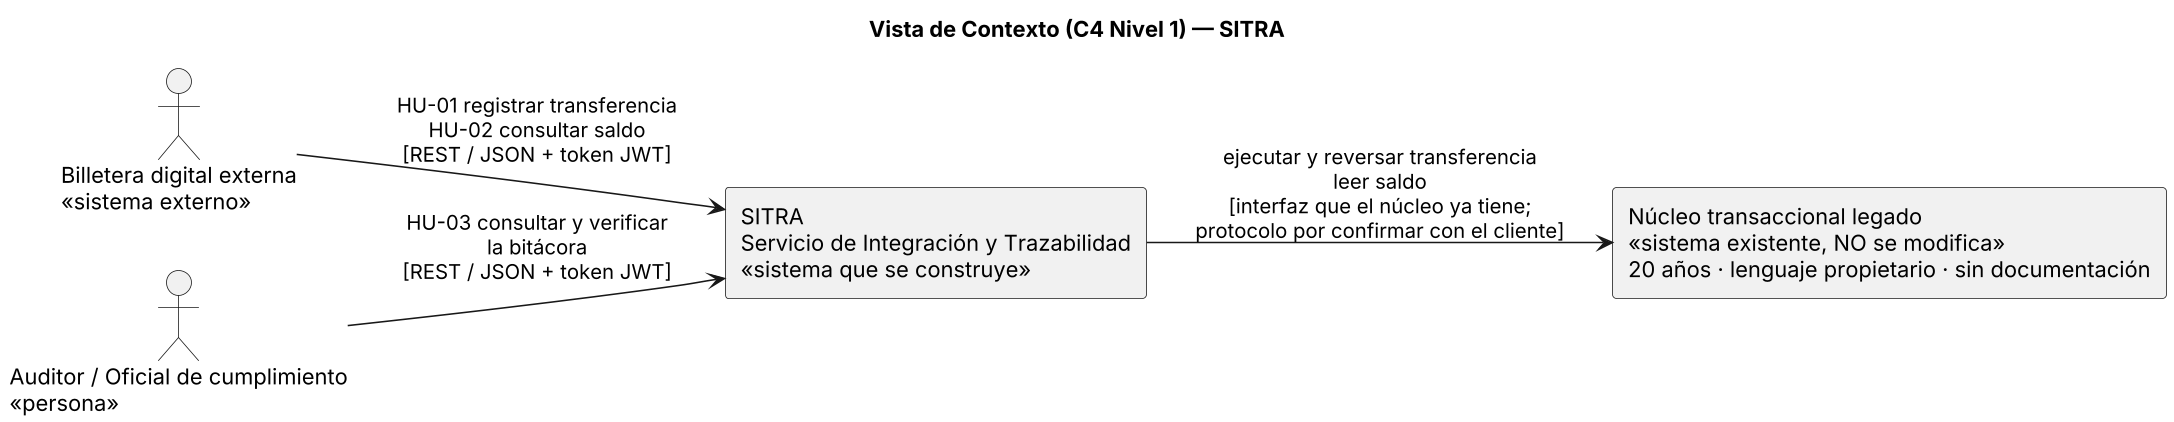

The diagram above was rendered by PlantUML. Its source (embedded in the PNG):
@startuml
skinparamlocked dpi 150
title Vista de Contexto (C4 Nivel 1) — SITRA
skinparam monochrome true
skinparam shadowing false
skinparam defaultFontName Arial
left to right direction

actor "Billetera digital externa\n«sistema externo»" as BD
actor "Auditor / Oficial de cumplimiento\n«persona»" as AU

rectangle "SITRA\nServicio de Integración y Trazabilidad\n«sistema que se construye»" as S

rectangle "Núcleo transaccional legado\n«sistema existente, NO se modifica»\n20 años · lenguaje propietario · sin documentación" as NL

BD --> S : HU-01 registrar transferencia\nHU-02 consultar saldo\n[REST / JSON + token JWT]
AU --> S : HU-03 consultar y verificar\nla bitácora\n[REST / JSON + token JWT]
S --> NL : ejecutar y reversar transferencia\nleer saldo\n[interfaz que el núcleo ya tiene;\nprotocolo por confirmar con el cliente]
@enduml